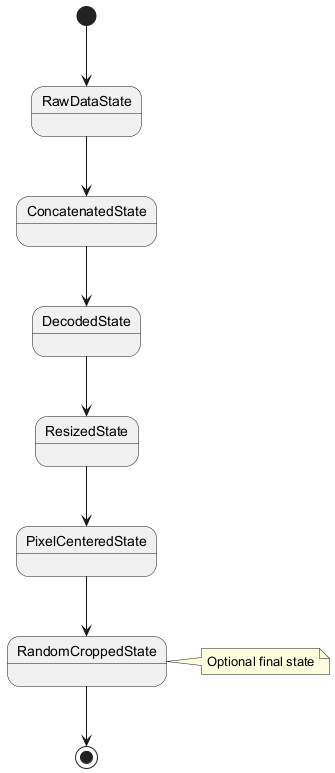

The diagram above was rendered by PlantUML. Its source (embedded in the PNG):
@startuml
[*] --> RawDataState

RawDataState --> ConcatenatedState
ConcatenatedState --> DecodedState
DecodedState --> ResizedState
ResizedState --> PixelCenteredState
PixelCenteredState --> RandomCroppedState
RandomCroppedState --> [*]

note right of RandomCroppedState: Optional final state
@enduml